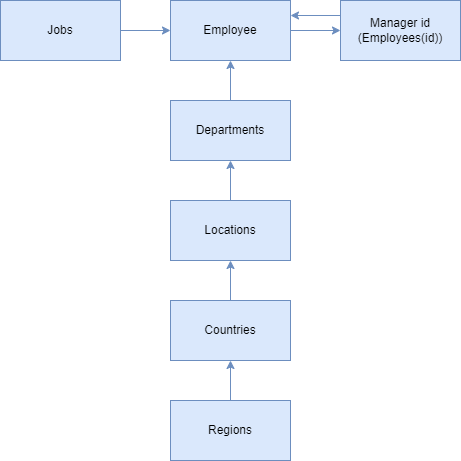

The diagram above was exported from draw.io. Its source (the exported page's mxGraphModel, read from the mxfile embedded in the PNG):
<mxGraphModel dx="1434" dy="738" grid="1" gridSize="10" guides="1" tooltips="1" connect="1" arrows="1" fold="1" page="1" pageScale="1" pageWidth="827" pageHeight="1169" math="0" shadow="0">
  <root>
    <mxCell id="0" />
    <mxCell id="1" parent="0" />
    <mxCell id="S14OcCq_VkxWtPrsrRhA-13" value="" style="edgeStyle=orthogonalEdgeStyle;rounded=0;orthogonalLoop=1;jettySize=auto;html=1;fillColor=#dae8fc;strokeColor=#6c8ebf;" edge="1" parent="1" source="S14OcCq_VkxWtPrsrRhA-1" target="S14OcCq_VkxWtPrsrRhA-12">
      <mxGeometry relative="1" as="geometry" />
    </mxCell>
    <mxCell id="S14OcCq_VkxWtPrsrRhA-1" value="Employee" style="rounded=0;whiteSpace=wrap;html=1;fillColor=#dae8fc;strokeColor=#6c8ebf;" vertex="1" parent="1">
      <mxGeometry x="370" y="40" width="120" height="60" as="geometry" />
    </mxCell>
    <mxCell id="S14OcCq_VkxWtPrsrRhA-19" value="" style="edgeStyle=orthogonalEdgeStyle;rounded=0;orthogonalLoop=1;jettySize=auto;html=1;fillColor=#dae8fc;strokeColor=#6c8ebf;" edge="1" parent="1" source="S14OcCq_VkxWtPrsrRhA-2" target="S14OcCq_VkxWtPrsrRhA-1">
      <mxGeometry relative="1" as="geometry" />
    </mxCell>
    <mxCell id="S14OcCq_VkxWtPrsrRhA-2" value="Jobs" style="whiteSpace=wrap;html=1;rounded=0;fillColor=#dae8fc;strokeColor=#6c8ebf;" vertex="1" parent="1">
      <mxGeometry x="200" y="40" width="120" height="60" as="geometry" />
    </mxCell>
    <mxCell id="S14OcCq_VkxWtPrsrRhA-18" value="" style="edgeStyle=orthogonalEdgeStyle;rounded=0;orthogonalLoop=1;jettySize=auto;html=1;fillColor=#dae8fc;strokeColor=#6c8ebf;" edge="1" parent="1" source="S14OcCq_VkxWtPrsrRhA-4" target="S14OcCq_VkxWtPrsrRhA-1">
      <mxGeometry relative="1" as="geometry" />
    </mxCell>
    <mxCell id="S14OcCq_VkxWtPrsrRhA-4" value="Departments" style="whiteSpace=wrap;html=1;rounded=0;fillColor=#dae8fc;strokeColor=#6c8ebf;" vertex="1" parent="1">
      <mxGeometry x="370" y="140" width="120" height="60" as="geometry" />
    </mxCell>
    <mxCell id="S14OcCq_VkxWtPrsrRhA-15" value="" style="edgeStyle=orthogonalEdgeStyle;rounded=0;orthogonalLoop=1;jettySize=auto;html=1;fillColor=#dae8fc;strokeColor=#6c8ebf;" edge="1" parent="1" source="S14OcCq_VkxWtPrsrRhA-6" target="S14OcCq_VkxWtPrsrRhA-4">
      <mxGeometry relative="1" as="geometry" />
    </mxCell>
    <mxCell id="S14OcCq_VkxWtPrsrRhA-6" value="Locations" style="whiteSpace=wrap;html=1;rounded=0;fillColor=#dae8fc;strokeColor=#6c8ebf;" vertex="1" parent="1">
      <mxGeometry x="370" y="240" width="120" height="60" as="geometry" />
    </mxCell>
    <mxCell id="S14OcCq_VkxWtPrsrRhA-16" value="" style="edgeStyle=orthogonalEdgeStyle;rounded=0;orthogonalLoop=1;jettySize=auto;html=1;fillColor=#dae8fc;strokeColor=#6c8ebf;" edge="1" parent="1" source="S14OcCq_VkxWtPrsrRhA-8" target="S14OcCq_VkxWtPrsrRhA-6">
      <mxGeometry relative="1" as="geometry" />
    </mxCell>
    <mxCell id="S14OcCq_VkxWtPrsrRhA-8" value="Countries" style="whiteSpace=wrap;html=1;rounded=0;fillColor=#dae8fc;strokeColor=#6c8ebf;" vertex="1" parent="1">
      <mxGeometry x="370" y="340" width="120" height="60" as="geometry" />
    </mxCell>
    <mxCell id="S14OcCq_VkxWtPrsrRhA-17" value="" style="edgeStyle=orthogonalEdgeStyle;rounded=0;orthogonalLoop=1;jettySize=auto;html=1;fillColor=#dae8fc;strokeColor=#6c8ebf;" edge="1" parent="1" source="S14OcCq_VkxWtPrsrRhA-10" target="S14OcCq_VkxWtPrsrRhA-8">
      <mxGeometry relative="1" as="geometry" />
    </mxCell>
    <mxCell id="S14OcCq_VkxWtPrsrRhA-10" value="Regions" style="whiteSpace=wrap;html=1;rounded=0;fillColor=#dae8fc;strokeColor=#6c8ebf;" vertex="1" parent="1">
      <mxGeometry x="370" y="440" width="120" height="60" as="geometry" />
    </mxCell>
    <mxCell id="S14OcCq_VkxWtPrsrRhA-14" style="edgeStyle=orthogonalEdgeStyle;rounded=0;orthogonalLoop=1;jettySize=auto;html=1;exitX=0;exitY=0.25;exitDx=0;exitDy=0;entryX=1;entryY=0.25;entryDx=0;entryDy=0;fillColor=#dae8fc;strokeColor=#6c8ebf;" edge="1" parent="1" source="S14OcCq_VkxWtPrsrRhA-12" target="S14OcCq_VkxWtPrsrRhA-1">
      <mxGeometry relative="1" as="geometry" />
    </mxCell>
    <mxCell id="S14OcCq_VkxWtPrsrRhA-12" value="Manager id&lt;br&gt;(Employees(id))" style="whiteSpace=wrap;html=1;rounded=0;fillColor=#dae8fc;strokeColor=#6c8ebf;" vertex="1" parent="1">
      <mxGeometry x="540" y="40" width="120" height="60" as="geometry" />
    </mxCell>
  </root>
</mxGraphModel>